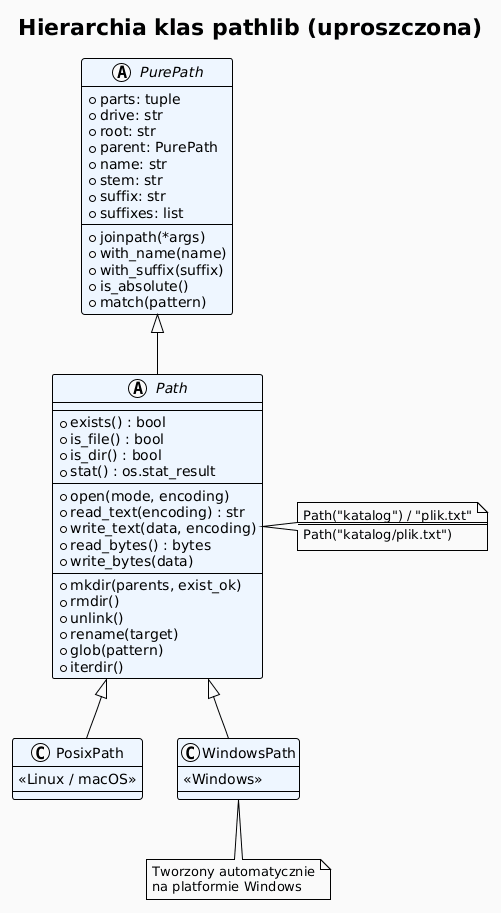

The diagram above was rendered by PlantUML. Its source (embedded in the PNG):
@startuml
!theme plain
skinparam backgroundColor #FAFAFA
skinparam classBackgroundColor #EEF6FF

title Hierarchia klas pathlib (uproszczona)

abstract class PurePath {
    + parts: tuple
    + drive: str
    + root: str
    + parent: PurePath
    + name: str
    + stem: str
    + suffix: str
    + suffixes: list
    --
    + joinpath(*args)
    + with_name(name)
    + with_suffix(suffix)
    + is_absolute()
    + match(pattern)
}

abstract class Path extends PurePath {
    --
    + exists() : bool
    + is_file() : bool
    + is_dir() : bool
    + stat() : os.stat_result
    --
    + open(mode, encoding)
    + read_text(encoding) : str
    + write_text(data, encoding)
    + read_bytes() : bytes
    + write_bytes(data)
    --
    + mkdir(parents, exist_ok)
    + rmdir()
    + unlink()
    + rename(target)
    + glob(pattern)
    + iterdir()
}

class PosixPath extends Path {
    <<Linux / macOS>>
}

class WindowsPath extends Path {
    <<Windows>>
}

note right of Path
  Path("katalog") / "plik.txt"
  ==
  Path("katalog/plik.txt")
end note

note bottom of WindowsPath
  Tworzony automatycznie
  na platformie Windows
end note
@enduml